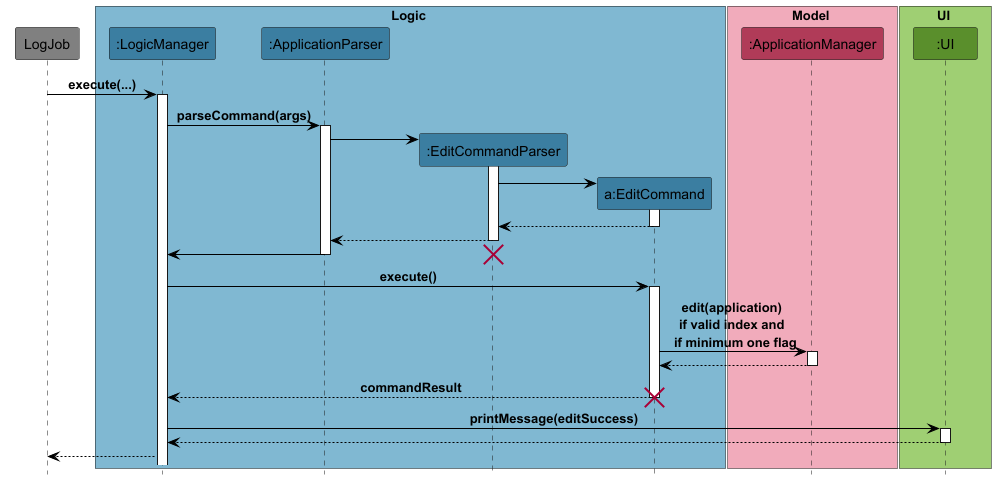

The diagram above was rendered by PlantUML. Its source (embedded in the PNG):
@startuml

!include ../../style.puml

participant LogJob #grey

box Logic LOGIC_COLOR_T1
participant ":LogicManager" as LogicManager LOGIC_COLOR
participant ":ApplicationParser" as ApplicationParser LOGIC_COLOR
participant ":EditCommandParser" as EditCommandParser LOGIC_COLOR
participant "a:EditCommand" as EditCommand LOGIC_COLOR
end box

box Model MODEL_COLOR_T1
participant ":ApplicationManager" as ApplicationManager MODEL_COLOR
end box

box UI UI_COLOR_T1
participant ":UI" as ui UI_COLOR
end box

LogJob -> LogicManager : execute(...)
activate LogicManager

LogicManager -> ApplicationParser: parseCommand(args)
activate ApplicationParser

create EditCommandParser
ApplicationParser -> EditCommandParser
activate EditCommandParser

create EditCommand
EditCommandParser -> EditCommand
activate EditCommand
EditCommand --> EditCommandParser
deactivate

EditCommandParser --> ApplicationParser
deactivate EditCommandParser
ApplicationParser -> LogicManager
destroy EditCommandParser
deactivate ApplicationParser

LogicManager -> EditCommand: execute()
activate EditCommand
EditCommand -> ApplicationManager: edit(application) \nif valid index and \n if minimum one flag
activate ApplicationManager
ApplicationManager --> EditCommand
deactivate ApplicationManager
EditCommand --> LogicManager: commandResult
deactivate EditCommand
destroy EditCommand

LogicManager -> ui: printMessage(editSuccess)
activate ui
ui --> LogicManager
deactivate ui
deactivate EditCommand
LogicManager --> LogJob

@enduml